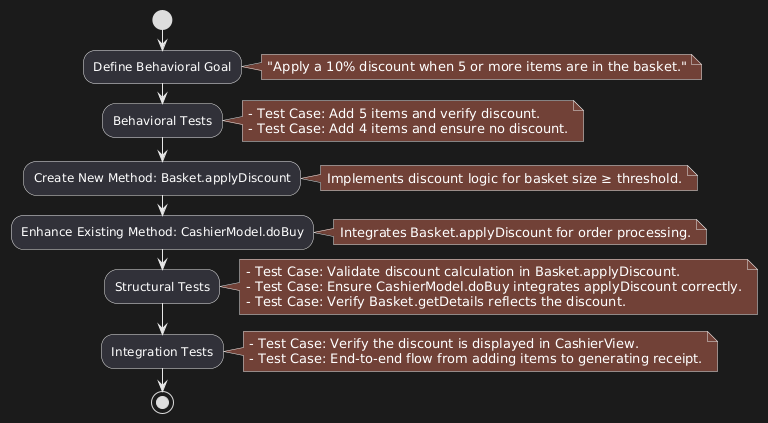

The diagram above was rendered by PlantUML. Its source (embedded in the PNG):
@startuml
start

:Define Behavioral Goal;
note right
"Apply a 10% discount when 5 or more items are in the basket."
end note

:Behavioral Tests;
note right
- Test Case: Add 5 items and verify discount.
- Test Case: Add 4 items and ensure no discount.
end note

:Create New Method: Basket.applyDiscount;
note right
Implements discount logic for basket size ≥ threshold.
end note

:Enhance Existing Method: CashierModel.doBuy;
note right
Integrates Basket.applyDiscount for order processing.
end note

:Structural Tests;
note right
- Test Case: Validate discount calculation in Basket.applyDiscount.
- Test Case: Ensure CashierModel.doBuy integrates applyDiscount correctly.
- Test Case: Verify Basket.getDetails reflects the discount.
end note

:Integration Tests;
note right
- Test Case: Verify the discount is displayed in CashierView.
- Test Case: End-to-end flow from adding items to generating receipt.
end note

stop
@enduml